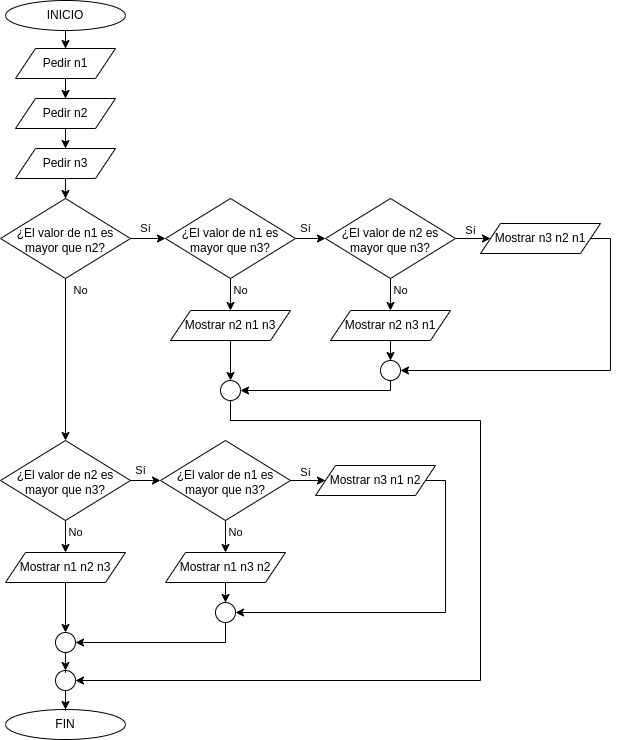

The diagram above was exported from draw.io. Its source (the exported page's mxGraphModel, read from the mxfile embedded in the PNG):
<mxGraphModel dx="1422" dy="761" grid="1" gridSize="10" guides="1" tooltips="1" connect="1" arrows="1" fold="1" page="1" pageScale="1" pageWidth="827" pageHeight="1169" background="none" math="0" shadow="0">
  <root>
    <mxCell id="WIyWlLk6GJQsqaUBKTNV-0" />
    <mxCell id="WIyWlLk6GJQsqaUBKTNV-1" parent="WIyWlLk6GJQsqaUBKTNV-0" />
    <mxCell id="73UdaaKYNw6frw-h8w13-8" value="Sí" style="edgeStyle=orthogonalEdgeStyle;rounded=0;orthogonalLoop=1;jettySize=auto;html=1;fontColor=#000000;" edge="1" parent="WIyWlLk6GJQsqaUBKTNV-1" source="WIyWlLk6GJQsqaUBKTNV-6" target="73UdaaKYNw6frw-h8w13-7">
      <mxGeometry x="0.1111" y="10" relative="1" as="geometry">
        <mxPoint as="offset" />
      </mxGeometry>
    </mxCell>
    <mxCell id="73UdaaKYNw6frw-h8w13-36" value="No" style="edgeStyle=orthogonalEdgeStyle;rounded=0;orthogonalLoop=1;jettySize=auto;html=1;fontColor=#000000;entryX=0.5;entryY=0;entryDx=0;entryDy=0;" edge="1" parent="WIyWlLk6GJQsqaUBKTNV-1" source="WIyWlLk6GJQsqaUBKTNV-6" target="73UdaaKYNw6frw-h8w13-39">
      <mxGeometry x="-0.8519" y="15" relative="1" as="geometry">
        <mxPoint x="149" y="400" as="targetPoint" />
        <mxPoint as="offset" />
      </mxGeometry>
    </mxCell>
    <mxCell id="WIyWlLk6GJQsqaUBKTNV-6" value="¿El valor de n1 es mayor que n2?" style="rhombus;whiteSpace=wrap;html=1;shadow=0;fontFamily=Helvetica;fontSize=12;align=center;strokeWidth=1;spacing=6;spacingTop=4;fontColor=#000000;" parent="WIyWlLk6GJQsqaUBKTNV-1" vertex="1">
      <mxGeometry x="109" y="198" width="130" height="80" as="geometry" />
    </mxCell>
    <mxCell id="rvfkIepqOQjdiT8Chyn4-3" value="" style="edgeStyle=orthogonalEdgeStyle;rounded=0;orthogonalLoop=1;jettySize=auto;html=1;fontColor=#000000;" parent="WIyWlLk6GJQsqaUBKTNV-1" source="UeT_3pBhiwlGd-0jjr2a-0" target="rvfkIepqOQjdiT8Chyn4-0" edge="1">
      <mxGeometry relative="1" as="geometry" />
    </mxCell>
    <mxCell id="UeT_3pBhiwlGd-0jjr2a-0" value="INICIO" style="ellipse;whiteSpace=wrap;html=1;fontColor=#000000;" parent="WIyWlLk6GJQsqaUBKTNV-1" vertex="1">
      <mxGeometry x="114" width="120" height="30" as="geometry" />
    </mxCell>
    <mxCell id="UeT_3pBhiwlGd-0jjr2a-2" value="FIN" style="ellipse;whiteSpace=wrap;html=1;fontColor=#000000;" parent="WIyWlLk6GJQsqaUBKTNV-1" vertex="1">
      <mxGeometry x="114" y="709" width="120" height="30" as="geometry" />
    </mxCell>
    <mxCell id="73UdaaKYNw6frw-h8w13-4" value="" style="edgeStyle=orthogonalEdgeStyle;rounded=0;orthogonalLoop=1;jettySize=auto;html=1;fontColor=#000000;" edge="1" parent="WIyWlLk6GJQsqaUBKTNV-1" source="rvfkIepqOQjdiT8Chyn4-0" target="73UdaaKYNw6frw-h8w13-0">
      <mxGeometry relative="1" as="geometry" />
    </mxCell>
    <mxCell id="rvfkIepqOQjdiT8Chyn4-0" value="&lt;font&gt;Pedir n1&lt;/font&gt;" style="shape=parallelogram;perimeter=parallelogramPerimeter;whiteSpace=wrap;html=1;fixedSize=1;fontColor=#000000;" parent="WIyWlLk6GJQsqaUBKTNV-1" vertex="1">
      <mxGeometry x="124" y="48" width="100" height="30" as="geometry" />
    </mxCell>
    <mxCell id="txTklaTD4QRGoBCCrj1a-8" value="" style="edgeStyle=orthogonalEdgeStyle;rounded=0;orthogonalLoop=1;jettySize=auto;html=1;fontColor=#000000;" parent="WIyWlLk6GJQsqaUBKTNV-1" source="txTklaTD4QRGoBCCrj1a-5" target="UeT_3pBhiwlGd-0jjr2a-2" edge="1">
      <mxGeometry relative="1" as="geometry" />
    </mxCell>
    <mxCell id="txTklaTD4QRGoBCCrj1a-5" value="" style="ellipse;whiteSpace=wrap;html=1;aspect=fixed;fontColor=#000000;" parent="WIyWlLk6GJQsqaUBKTNV-1" vertex="1">
      <mxGeometry x="164" y="670" width="20" height="20" as="geometry" />
    </mxCell>
    <mxCell id="73UdaaKYNw6frw-h8w13-5" value="" style="edgeStyle=orthogonalEdgeStyle;rounded=0;orthogonalLoop=1;jettySize=auto;html=1;fontColor=#000000;" edge="1" parent="WIyWlLk6GJQsqaUBKTNV-1" source="73UdaaKYNw6frw-h8w13-0" target="73UdaaKYNw6frw-h8w13-1">
      <mxGeometry relative="1" as="geometry" />
    </mxCell>
    <mxCell id="73UdaaKYNw6frw-h8w13-0" value="&lt;font&gt;Pedir n2&lt;/font&gt;" style="shape=parallelogram;perimeter=parallelogramPerimeter;whiteSpace=wrap;html=1;fixedSize=1;fontColor=#000000;" vertex="1" parent="WIyWlLk6GJQsqaUBKTNV-1">
      <mxGeometry x="124" y="98" width="100" height="30" as="geometry" />
    </mxCell>
    <mxCell id="73UdaaKYNw6frw-h8w13-6" value="" style="edgeStyle=orthogonalEdgeStyle;rounded=0;orthogonalLoop=1;jettySize=auto;html=1;fontColor=#000000;" edge="1" parent="WIyWlLk6GJQsqaUBKTNV-1" source="73UdaaKYNw6frw-h8w13-1" target="WIyWlLk6GJQsqaUBKTNV-6">
      <mxGeometry relative="1" as="geometry" />
    </mxCell>
    <mxCell id="73UdaaKYNw6frw-h8w13-1" value="&lt;font&gt;Pedir n3&lt;/font&gt;" style="shape=parallelogram;perimeter=parallelogramPerimeter;whiteSpace=wrap;html=1;fixedSize=1;fontColor=#000000;" vertex="1" parent="WIyWlLk6GJQsqaUBKTNV-1">
      <mxGeometry x="124" y="148" width="100" height="30" as="geometry" />
    </mxCell>
    <mxCell id="73UdaaKYNw6frw-h8w13-10" value="Sí" style="edgeStyle=orthogonalEdgeStyle;rounded=0;orthogonalLoop=1;jettySize=auto;html=1;fontColor=#000000;" edge="1" parent="WIyWlLk6GJQsqaUBKTNV-1" source="73UdaaKYNw6frw-h8w13-7" target="73UdaaKYNw6frw-h8w13-9">
      <mxGeometry x="0.2" y="10" relative="1" as="geometry">
        <mxPoint as="offset" />
      </mxGeometry>
    </mxCell>
    <mxCell id="73UdaaKYNw6frw-h8w13-24" value="No" style="edgeStyle=orthogonalEdgeStyle;rounded=0;orthogonalLoop=1;jettySize=auto;html=1;fontColor=#000000;" edge="1" parent="WIyWlLk6GJQsqaUBKTNV-1" source="73UdaaKYNw6frw-h8w13-7" target="73UdaaKYNw6frw-h8w13-23">
      <mxGeometry x="0.1667" y="10" relative="1" as="geometry">
        <mxPoint as="offset" />
      </mxGeometry>
    </mxCell>
    <mxCell id="73UdaaKYNw6frw-h8w13-7" value="¿El valor de n1 es mayor que n3?" style="rhombus;whiteSpace=wrap;html=1;shadow=0;fontFamily=Helvetica;fontSize=12;align=center;strokeWidth=1;spacing=6;spacingTop=4;fontColor=#000000;" vertex="1" parent="WIyWlLk6GJQsqaUBKTNV-1">
      <mxGeometry x="274" y="198" width="130" height="80" as="geometry" />
    </mxCell>
    <mxCell id="73UdaaKYNw6frw-h8w13-12" value="Sí" style="edgeStyle=orthogonalEdgeStyle;rounded=0;orthogonalLoop=1;jettySize=auto;html=1;fontColor=#000000;" edge="1" parent="WIyWlLk6GJQsqaUBKTNV-1" source="73UdaaKYNw6frw-h8w13-9" target="73UdaaKYNw6frw-h8w13-11">
      <mxGeometry x="0.3846" y="8" relative="1" as="geometry">
        <mxPoint as="offset" />
      </mxGeometry>
    </mxCell>
    <mxCell id="73UdaaKYNw6frw-h8w13-16" value="No" style="edgeStyle=orthogonalEdgeStyle;rounded=0;orthogonalLoop=1;jettySize=auto;html=1;fontColor=#000000;entryX=0.5;entryY=0;entryDx=0;entryDy=0;" edge="1" parent="WIyWlLk6GJQsqaUBKTNV-1" source="73UdaaKYNw6frw-h8w13-9" target="73UdaaKYNw6frw-h8w13-14">
      <mxGeometry x="0.1667" y="10" relative="1" as="geometry">
        <mxPoint x="499" y="398" as="targetPoint" />
        <Array as="points" />
        <mxPoint as="offset" />
      </mxGeometry>
    </mxCell>
    <mxCell id="73UdaaKYNw6frw-h8w13-9" value="¿El valor de n2 es mayor que n3?" style="rhombus;whiteSpace=wrap;html=1;shadow=0;fontFamily=Helvetica;fontSize=12;align=center;strokeWidth=1;spacing=6;spacingTop=4;fontColor=#000000;" vertex="1" parent="WIyWlLk6GJQsqaUBKTNV-1">
      <mxGeometry x="434" y="198" width="130" height="80" as="geometry" />
    </mxCell>
    <mxCell id="73UdaaKYNw6frw-h8w13-20" value="" style="edgeStyle=orthogonalEdgeStyle;rounded=0;orthogonalLoop=1;jettySize=auto;html=1;fontColor=#000000;entryX=1;entryY=0.5;entryDx=0;entryDy=0;" edge="1" parent="WIyWlLk6GJQsqaUBKTNV-1" source="73UdaaKYNw6frw-h8w13-11" target="73UdaaKYNw6frw-h8w13-17">
      <mxGeometry relative="1" as="geometry">
        <mxPoint x="849" y="238" as="targetPoint" />
        <Array as="points">
          <mxPoint x="719" y="238" />
          <mxPoint x="719" y="370" />
        </Array>
      </mxGeometry>
    </mxCell>
    <mxCell id="73UdaaKYNw6frw-h8w13-11" value="&lt;font&gt;Mostrar n3 n2 n1&lt;/font&gt;" style="shape=parallelogram;perimeter=parallelogramPerimeter;whiteSpace=wrap;html=1;fixedSize=1;fontColor=#000000;" vertex="1" parent="WIyWlLk6GJQsqaUBKTNV-1">
      <mxGeometry x="589" y="223" width="120" height="30" as="geometry" />
    </mxCell>
    <mxCell id="73UdaaKYNw6frw-h8w13-22" value="" style="edgeStyle=orthogonalEdgeStyle;rounded=0;orthogonalLoop=1;jettySize=auto;html=1;fontColor=#000000;" edge="1" parent="WIyWlLk6GJQsqaUBKTNV-1" source="73UdaaKYNw6frw-h8w13-14" target="73UdaaKYNw6frw-h8w13-17">
      <mxGeometry relative="1" as="geometry" />
    </mxCell>
    <mxCell id="73UdaaKYNw6frw-h8w13-14" value="&lt;font&gt;Mostrar n2 n3 n1&lt;/font&gt;" style="shape=parallelogram;perimeter=parallelogramPerimeter;whiteSpace=wrap;html=1;fixedSize=1;fontColor=#000000;" vertex="1" parent="WIyWlLk6GJQsqaUBKTNV-1">
      <mxGeometry x="439" y="310" width="120" height="30" as="geometry" />
    </mxCell>
    <mxCell id="73UdaaKYNw6frw-h8w13-33" value="" style="edgeStyle=orthogonalEdgeStyle;rounded=0;orthogonalLoop=1;jettySize=auto;html=1;fontColor=#000000;entryX=1;entryY=0.5;entryDx=0;entryDy=0;" edge="1" parent="WIyWlLk6GJQsqaUBKTNV-1" source="73UdaaKYNw6frw-h8w13-17" target="73UdaaKYNw6frw-h8w13-25">
      <mxGeometry relative="1" as="geometry">
        <mxPoint x="499" y="470" as="targetPoint" />
        <Array as="points">
          <mxPoint x="499" y="390" />
        </Array>
      </mxGeometry>
    </mxCell>
    <mxCell id="73UdaaKYNw6frw-h8w13-17" value="" style="ellipse;whiteSpace=wrap;html=1;aspect=fixed;fontColor=#000000;" vertex="1" parent="WIyWlLk6GJQsqaUBKTNV-1">
      <mxGeometry x="489" y="360" width="20" height="20" as="geometry" />
    </mxCell>
    <mxCell id="73UdaaKYNw6frw-h8w13-30" value="" style="edgeStyle=orthogonalEdgeStyle;rounded=0;orthogonalLoop=1;jettySize=auto;html=1;fontColor=#000000;" edge="1" parent="WIyWlLk6GJQsqaUBKTNV-1" source="73UdaaKYNw6frw-h8w13-23" target="73UdaaKYNw6frw-h8w13-25">
      <mxGeometry relative="1" as="geometry" />
    </mxCell>
    <mxCell id="73UdaaKYNw6frw-h8w13-23" value="&lt;font&gt;Mostrar n2 n1 n3&lt;/font&gt;" style="shape=parallelogram;perimeter=parallelogramPerimeter;whiteSpace=wrap;html=1;fixedSize=1;fontColor=#000000;" vertex="1" parent="WIyWlLk6GJQsqaUBKTNV-1">
      <mxGeometry x="279" y="310" width="120" height="30" as="geometry" />
    </mxCell>
    <mxCell id="73UdaaKYNw6frw-h8w13-55" value="" style="edgeStyle=orthogonalEdgeStyle;rounded=0;orthogonalLoop=1;jettySize=auto;html=1;fontColor=#000000;entryX=1;entryY=0.5;entryDx=0;entryDy=0;" edge="1" parent="WIyWlLk6GJQsqaUBKTNV-1" source="73UdaaKYNw6frw-h8w13-25" target="txTklaTD4QRGoBCCrj1a-5">
      <mxGeometry relative="1" as="geometry">
        <mxPoint x="749" y="640" as="targetPoint" />
        <Array as="points">
          <mxPoint x="339" y="420" />
          <mxPoint x="589" y="420" />
          <mxPoint x="589" y="680" />
        </Array>
      </mxGeometry>
    </mxCell>
    <mxCell id="73UdaaKYNw6frw-h8w13-25" value="" style="ellipse;whiteSpace=wrap;html=1;aspect=fixed;fontColor=#000000;" vertex="1" parent="WIyWlLk6GJQsqaUBKTNV-1">
      <mxGeometry x="329" y="380" width="20" height="20" as="geometry" />
    </mxCell>
    <mxCell id="73UdaaKYNw6frw-h8w13-37" value="Sí" style="edgeStyle=orthogonalEdgeStyle;rounded=0;orthogonalLoop=1;jettySize=auto;html=1;fontColor=#000000;" edge="1" parent="WIyWlLk6GJQsqaUBKTNV-1" source="73UdaaKYNw6frw-h8w13-39" target="73UdaaKYNw6frw-h8w13-42">
      <mxGeometry x="0.2" y="10" relative="1" as="geometry">
        <mxPoint as="offset" />
      </mxGeometry>
    </mxCell>
    <mxCell id="73UdaaKYNw6frw-h8w13-38" value="No" style="edgeStyle=orthogonalEdgeStyle;rounded=0;orthogonalLoop=1;jettySize=auto;html=1;fontColor=#000000;" edge="1" parent="WIyWlLk6GJQsqaUBKTNV-1" source="73UdaaKYNw6frw-h8w13-39" target="73UdaaKYNw6frw-h8w13-50">
      <mxGeometry x="0.1667" y="10" relative="1" as="geometry">
        <mxPoint as="offset" />
      </mxGeometry>
    </mxCell>
    <mxCell id="73UdaaKYNw6frw-h8w13-39" value="¿El valor de n2 es mayor que n3?" style="rhombus;whiteSpace=wrap;html=1;shadow=0;fontFamily=Helvetica;fontSize=12;align=center;strokeWidth=1;spacing=6;spacingTop=4;fontColor=#000000;" vertex="1" parent="WIyWlLk6GJQsqaUBKTNV-1">
      <mxGeometry x="109" y="440" width="130" height="80" as="geometry" />
    </mxCell>
    <mxCell id="73UdaaKYNw6frw-h8w13-40" value="Sí" style="edgeStyle=orthogonalEdgeStyle;rounded=0;orthogonalLoop=1;jettySize=auto;html=1;fontColor=#000000;" edge="1" parent="WIyWlLk6GJQsqaUBKTNV-1" source="73UdaaKYNw6frw-h8w13-42" target="73UdaaKYNw6frw-h8w13-44">
      <mxGeometry x="0.3846" y="8" relative="1" as="geometry">
        <mxPoint as="offset" />
      </mxGeometry>
    </mxCell>
    <mxCell id="73UdaaKYNw6frw-h8w13-41" value="No" style="edgeStyle=orthogonalEdgeStyle;rounded=0;orthogonalLoop=1;jettySize=auto;html=1;fontColor=#000000;entryX=0.5;entryY=0;entryDx=0;entryDy=0;" edge="1" parent="WIyWlLk6GJQsqaUBKTNV-1" source="73UdaaKYNw6frw-h8w13-42" target="73UdaaKYNw6frw-h8w13-46">
      <mxGeometry x="0.1667" y="10" relative="1" as="geometry">
        <mxPoint x="334" y="640" as="targetPoint" />
        <Array as="points" />
        <mxPoint as="offset" />
      </mxGeometry>
    </mxCell>
    <mxCell id="73UdaaKYNw6frw-h8w13-42" value="¿El valor de n1 es mayor que n3?" style="rhombus;whiteSpace=wrap;html=1;shadow=0;fontFamily=Helvetica;fontSize=12;align=center;strokeWidth=1;spacing=6;spacingTop=4;fontColor=#000000;" vertex="1" parent="WIyWlLk6GJQsqaUBKTNV-1">
      <mxGeometry x="269" y="440" width="130" height="80" as="geometry" />
    </mxCell>
    <mxCell id="73UdaaKYNw6frw-h8w13-43" value="" style="edgeStyle=orthogonalEdgeStyle;rounded=0;orthogonalLoop=1;jettySize=auto;html=1;fontColor=#000000;entryX=1;entryY=0.5;entryDx=0;entryDy=0;" edge="1" parent="WIyWlLk6GJQsqaUBKTNV-1" source="73UdaaKYNw6frw-h8w13-44" target="73UdaaKYNw6frw-h8w13-48">
      <mxGeometry relative="1" as="geometry">
        <mxPoint x="684" y="480" as="targetPoint" />
        <Array as="points">
          <mxPoint x="554" y="480" />
          <mxPoint x="554" y="612" />
        </Array>
      </mxGeometry>
    </mxCell>
    <mxCell id="73UdaaKYNw6frw-h8w13-44" value="&lt;font&gt;Mostrar n3 n1 n2&lt;/font&gt;" style="shape=parallelogram;perimeter=parallelogramPerimeter;whiteSpace=wrap;html=1;fixedSize=1;fontColor=#000000;" vertex="1" parent="WIyWlLk6GJQsqaUBKTNV-1">
      <mxGeometry x="424" y="465" width="120" height="30" as="geometry" />
    </mxCell>
    <mxCell id="73UdaaKYNw6frw-h8w13-45" value="" style="edgeStyle=orthogonalEdgeStyle;rounded=0;orthogonalLoop=1;jettySize=auto;html=1;fontColor=#000000;" edge="1" parent="WIyWlLk6GJQsqaUBKTNV-1" source="73UdaaKYNw6frw-h8w13-46" target="73UdaaKYNw6frw-h8w13-48">
      <mxGeometry relative="1" as="geometry" />
    </mxCell>
    <mxCell id="73UdaaKYNw6frw-h8w13-46" value="&lt;font&gt;Mostrar n1 n3 n2&lt;/font&gt;" style="shape=parallelogram;perimeter=parallelogramPerimeter;whiteSpace=wrap;html=1;fixedSize=1;fontColor=#000000;" vertex="1" parent="WIyWlLk6GJQsqaUBKTNV-1">
      <mxGeometry x="274" y="552" width="120" height="30" as="geometry" />
    </mxCell>
    <mxCell id="73UdaaKYNw6frw-h8w13-47" value="" style="edgeStyle=orthogonalEdgeStyle;rounded=0;orthogonalLoop=1;jettySize=auto;html=1;fontColor=#000000;entryX=1;entryY=0.5;entryDx=0;entryDy=0;" edge="1" parent="WIyWlLk6GJQsqaUBKTNV-1" source="73UdaaKYNw6frw-h8w13-48" target="73UdaaKYNw6frw-h8w13-51">
      <mxGeometry relative="1" as="geometry">
        <mxPoint x="334" y="712" as="targetPoint" />
        <Array as="points">
          <mxPoint x="334" y="642" />
        </Array>
      </mxGeometry>
    </mxCell>
    <mxCell id="73UdaaKYNw6frw-h8w13-48" value="" style="ellipse;whiteSpace=wrap;html=1;aspect=fixed;fontColor=#000000;" vertex="1" parent="WIyWlLk6GJQsqaUBKTNV-1">
      <mxGeometry x="324" y="602" width="20" height="20" as="geometry" />
    </mxCell>
    <mxCell id="73UdaaKYNw6frw-h8w13-49" value="" style="edgeStyle=orthogonalEdgeStyle;rounded=0;orthogonalLoop=1;jettySize=auto;html=1;fontColor=#000000;" edge="1" parent="WIyWlLk6GJQsqaUBKTNV-1" source="73UdaaKYNw6frw-h8w13-50" target="73UdaaKYNw6frw-h8w13-51">
      <mxGeometry relative="1" as="geometry" />
    </mxCell>
    <mxCell id="73UdaaKYNw6frw-h8w13-50" value="&lt;font&gt;Mostrar n1 n2 n3&lt;/font&gt;" style="shape=parallelogram;perimeter=parallelogramPerimeter;whiteSpace=wrap;html=1;fixedSize=1;fontColor=#000000;" vertex="1" parent="WIyWlLk6GJQsqaUBKTNV-1">
      <mxGeometry x="114" y="552" width="120" height="30" as="geometry" />
    </mxCell>
    <mxCell id="73UdaaKYNw6frw-h8w13-54" value="" style="edgeStyle=orthogonalEdgeStyle;rounded=0;orthogonalLoop=1;jettySize=auto;html=1;fontColor=#000000;" edge="1" parent="WIyWlLk6GJQsqaUBKTNV-1" source="73UdaaKYNw6frw-h8w13-51" target="txTklaTD4QRGoBCCrj1a-5">
      <mxGeometry relative="1" as="geometry" />
    </mxCell>
    <mxCell id="73UdaaKYNw6frw-h8w13-51" value="" style="ellipse;whiteSpace=wrap;html=1;aspect=fixed;fontColor=#000000;" vertex="1" parent="WIyWlLk6GJQsqaUBKTNV-1">
      <mxGeometry x="164" y="632" width="20" height="20" as="geometry" />
    </mxCell>
  </root>
</mxGraphModel>